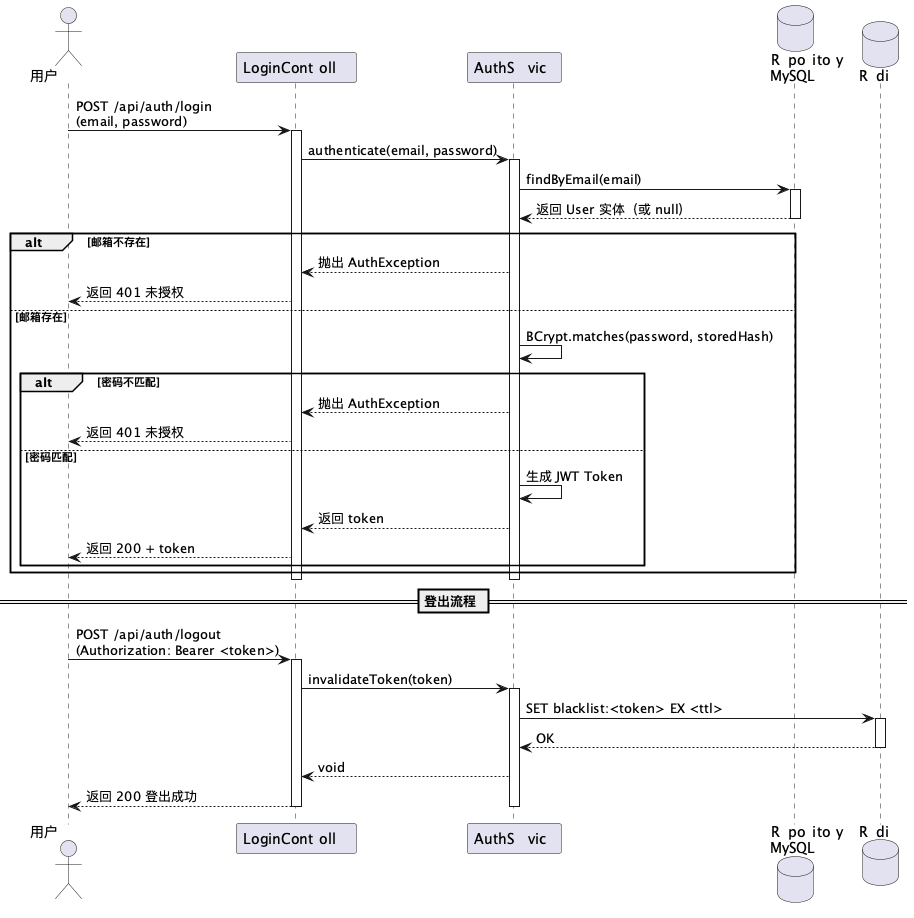

The diagram above was rendered by PlantUML. Its source (embedded in the PNG):
@startuml
actor "用户 (User)" as User
participant "LoginController" as Ctrl
participant "AuthService" as Svc
database "UserRepository\n(MySQL)" as DB
database "Redis" as Redis

User -> Ctrl: POST /api/auth/login\n(email, password)
activate Ctrl
Ctrl -> Svc: authenticate(email, password)
activate Svc

Svc -> DB: findByEmail(email)
activate DB
DB --> Svc: 返回 User 实体（或 null）
deactivate DB

alt 邮箱不存在
    Svc --> Ctrl: 抛出 AuthException
    Ctrl --> User: 返回 401 未授权
else 邮箱存在
    Svc -> Svc: BCrypt.matches(password, storedHash)
    alt 密码不匹配
        Svc --> Ctrl: 抛出 AuthException
        Ctrl --> User: 返回 401 未授权
    else 密码匹配
        Svc -> Svc: 生成 JWT Token
        Svc --> Ctrl: 返回 token
        Ctrl --> User: 返回 200 + token
    end
end
deactivate Svc
deactivate Ctrl

== 登出流程 ==

User -> Ctrl: POST /api/auth/logout\n(Authorization: Bearer <token>)
activate Ctrl
Ctrl -> Svc: invalidateToken(token)
activate Svc
Svc -> Redis: SET blacklist:<token> EX <ttl>
activate Redis
Redis --> Svc: OK
deactivate Redis
Svc --> Ctrl: void
Ctrl --> User: 返回 200 登出成功
deactivate Svc
deactivate Ctrl
@enduml